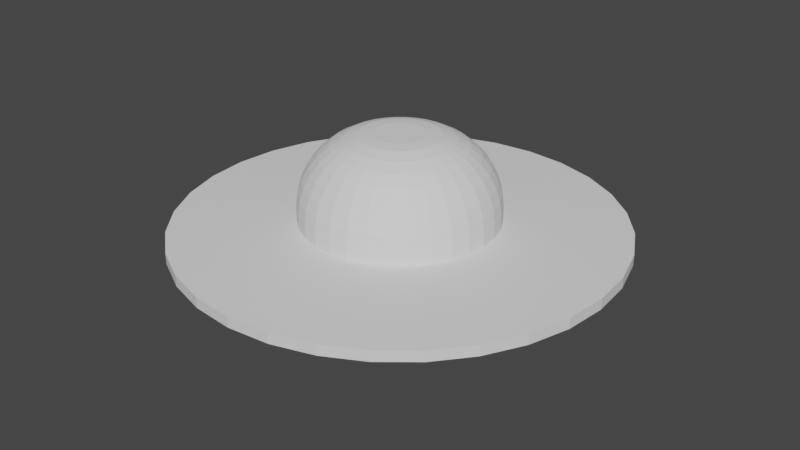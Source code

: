 # Source: hatBuckler.blend  (saved by Blender 2.92.15; exported with 4.5.12 LTS)
import bpy
from mathutils import Matrix  # noqa: F401  (used for matrix-valued properties, if any)

bpy.ops.wm.read_factory_settings(use_empty=True)
scene = bpy.context.scene
scene.name = 'Scene'

# ---- collections
col_collection = bpy.data.collections.new('Collection'); scene.collection.children.link(col_collection)

# ---- world
world_world = bpy.data.worlds.new('World'); scene.world = world_world
world_world.use_nodes = True; world_world.node_tree.nodes.clear()
_N = world_world.node_tree.nodes; _L = world_world.node_tree.links
n0 = _N.new('ShaderNodeOutputWorld'); n0.name = 'World Output'; n0.location = (300, 300)
n1 = _N.new('ShaderNodeBackground'); n1.name = 'Background'; n1.location = (10, 300)
n1.inputs[0].default_value = (0.05088, 0.05088, 0.05088, 1.0)
_L.new(n1.outputs[0], n0.inputs[0])
n0.is_active_output = True
world_world.color = (0.05088, 0.05088, 0.05088)
world_world.use_sun_shadow = False
world_world.sun_shadow_jitter_overblur = 0.0

# ---- meshes
me_cylinder_001 = bpy.data.meshes.new('Cylinder.001')
me_cylinder_001.from_pydata([(0.0, 1.0, -0.9335), (0.1951, 0.9808, -0.9335), (0.3827, 0.9239, -0.9335), (0.5556, 0.8315, -0.9335), (0.7071, 0.7071, -0.9335), (0.8315, 0.5556, -0.9335), (0.9239, 0.3827, -0.9335), (0.9808, 0.1951, -0.9335), (1.0, 7.55e-08, -0.9335), (0.9808, -0.1951, -0.9335), (0.9239, -0.3827, -0.9335), (0.8315, -0.5556, -0.9335), (0.7071, -0.7071, -0.9335), (0.5556, -0.8315, -0.9335), (0.3827, -0.9239, -0.9335), (0.1951, -0.9808, -0.9335), (-3.258e-07, -1.0, -0.9335), (-0.1951, -0.9808, -0.9335), (-0.3827, -0.9239, -0.9335), (-0.5556, -0.8315, -0.9335), (-0.7071, -0.7071, -0.9335), (-0.8315, -0.5556, -0.9335), (-0.9239, -0.3827, -0.9335), (-0.9808, -0.1951, -0.9335), (-1.0, 9.656e-07, -0.9335), (-0.9808, 0.1951, -0.9335), (-0.9239, 0.3827, -0.9335), (-0.8315, 0.5556, -0.9335), (-0.7071, 0.7071, -0.9335), (-0.5556, 0.8315, -0.9335), (-0.3827, 0.9239, -0.9335), (-0.1951, 0.9808, -0.9335), (-1.495e-07, 2.259, -1.0), (0.4407, 2.216, -1.0), (0.8645, 2.087, -1.0), (1.255, 1.878, -1.0), (1.597, 1.597, -1.0), (1.878, 1.255, -1.0), (2.087, 0.8645, -1.0), (2.216, 0.4407, -1.0), (2.259, -1.883e-07, -1.0), (2.216, -0.4407, -1.0), (2.087, -0.8645, -1.0), (1.878, -1.255, -1.0), (1.597, -1.597, -1.0), (1.255, -1.878, -1.0), (0.8645, -2.087, -1.0), (0.4407, -2.216, -1.0), (-8.856e-07, -2.259, -1.0), (-0.4407, -2.216, -1.0), (-0.8645, -2.087, -1.0), (-1.255, -1.878, -1.0), (-1.597, -1.597, -1.0), (-1.878, -1.255, -1.0), (-2.087, -0.8645, -1.0), (-2.216, -0.4407, -1.0), (-2.259, 1.823e-06, -1.0), (-2.216, 0.4407, -1.0), (-2.087, 0.8645, -1.0), (-1.878, 1.255, -1.0), (-1.597, 1.597, -1.0), (-1.255, 1.878, -1.0), (-0.8645, 2.087, -1.0), (-0.4407, 2.216, -1.0), (-1.495e-07, 2.259, -1.11), (0.4407, 2.216, -1.11), (0.8645, 2.087, -1.11), (1.255, 1.878, -1.11), (1.597, 1.597, -1.11), (1.878, 1.255, -1.11), (2.087, 0.8645, -1.11), (2.216, 0.4407, -1.11), (2.259, -1.883e-07, -1.11), (2.216, -0.4407, -1.11), (2.087, -0.8645, -1.11), (1.878, -1.255, -1.11), (1.597, -1.597, -1.11), (1.255, -1.878, -1.11), (0.8645, -2.087, -1.11), (0.4407, -2.216, -1.11), (-8.856e-07, -2.259, -1.11), (-0.4407, -2.216, -1.11), (-0.8645, -2.087, -1.11), (-1.255, -1.878, -1.11), (-1.597, -1.597, -1.11), (-1.878, -1.255, -1.11), (-2.087, -0.8645, -1.11), (-2.216, -0.4407, -1.11), (-2.259, 1.823e-06, -1.11), (-2.216, 0.4407, -1.11), (-2.087, 0.8645, -1.11), (-1.878, 1.255, -1.11), (-1.597, 1.597, -1.11), (-1.255, 1.878, -1.11), (-0.8645, 2.087, -1.11), (-0.4407, 2.216, -1.11), (-1.144e-07, 1.601, -1.073), (0.3124, 1.571, -1.073), (0.6128, 1.479, -1.073), (0.8897, 1.331, -1.073), (1.132, 1.132, -1.073), (1.331, 0.8897, -1.073), (1.479, 0.6128, -1.073), (1.571, 0.3124, -1.073), (1.601, -5.319e-08, -1.073), (1.571, -0.3124, -1.073), (1.479, -0.6128, -1.073), (1.331, -0.8897, -1.073), (1.132, -1.132, -1.073), (0.8897, -1.331, -1.073), (0.6128, -1.479, -1.073), (0.3124, -1.571, -1.073), (-6.362e-07, -1.601, -1.073), (-0.3124, -1.571, -1.073), (-0.6128, -1.479, -1.073), (-0.8897, -1.331, -1.073), (-1.132, -1.132, -1.073), (-1.331, -0.8897, -1.073), (-1.479, -0.6128, -1.073), (-1.571, -0.3124, -1.073), (-1.601, 1.372e-06, -1.073), (-1.571, 0.3124, -1.073), (-1.479, 0.6128, -1.073), (-1.331, 0.8897, -1.073), (-1.132, 1.132, -1.073), (-0.8897, 1.331, -1.073), (-0.6128, 1.479, -1.073), (-0.3124, 1.571, -1.073), (-6.113e-08, 1.139, -1.028), (0.2221, 1.117, -1.028), (0.4357, 1.052, -1.028), (0.6325, 0.9466, -1.028), (0.805, 0.805, -1.028), (0.9466, 0.6325, -1.028), (1.052, 0.4357, -1.028), (1.117, 0.2221, -1.028), (1.139, 4.832e-08, -1.028), (1.117, -0.2221, -1.028), (1.052, -0.4357, -1.028), (0.9466, -0.6325, -1.028), (0.805, -0.805, -1.028), (0.6325, -0.9466, -1.028), (0.4357, -1.052, -1.028), (0.2221, -1.117, -1.028), (-4.321e-07, -1.139, -1.028), (-0.2221, -1.117, -1.028), (-0.4357, -1.052, -1.028), (-0.6325, -0.9466, -1.028), (-0.805, -0.805, -1.028), (-0.9466, -0.6325, -1.028), (-1.052, -0.4357, -1.028), (-1.117, -0.2221, -1.028), (-1.139, 1.062e-06, -1.028), (-1.117, 0.2221, -1.028), (-1.052, 0.4357, -1.028), (-0.9466, 0.6325, -1.028), (-0.805, 0.805, -1.028), (-0.6325, 0.9466, -1.028), (-0.4357, 1.052, -1.028), (-0.2221, 1.117, -1.028), (-1.664e-08, 0.7004, -0.9063), (0.1366, 0.6869, -0.9063), (0.268, 0.6471, -0.9063), (0.3891, 0.5823, -0.9063), (0.4952, 0.4952, -0.9063), (0.5823, 0.3891, -0.9063), (0.6471, 0.268, -0.9063), (0.6869, 0.1366, -0.9063), (0.7004, 1.329e-07, -0.9063), (0.6869, -0.1366, -0.9063), (0.6471, -0.268, -0.9063), (0.5823, -0.3891, -0.9063), (0.4952, -0.4952, -0.9063), (0.3891, -0.5823, -0.9063), (0.268, -0.6471, -0.9063), (0.1366, -0.6869, -0.9063), (-2.449e-07, -0.7004, -0.9063), (-0.1366, -0.6869, -0.9063), (-0.268, -0.6471, -0.9063), (-0.3891, -0.5823, -0.9063), (-0.4952, -0.4952, -0.9063), (-0.5823, -0.3891, -0.9063), (-0.6471, -0.268, -0.9063), (-0.6869, -0.1366, -0.9063), (-0.7004, 7.564e-07, -0.9063), (-0.6869, 0.1366, -0.9063), (-0.6471, 0.268, -0.9063), (-0.5823, 0.3891, -0.9063), (-0.4952, 0.4952, -0.9063), (-0.3891, 0.5823, -0.9063), (-0.268, 0.6471, -0.9063), (-0.1366, 0.6869, -0.9063), (-2.682e-07, 0.2606, -0.06048), (0.0, 1.0, -0.7963), (-2.156e-07, 0.4048, -0.07462), (-1.658e-07, 0.5435, -0.1165), (-1.192e-07, 0.6714, -0.1845), (-7.823e-08, 0.7834, -0.276), (-4.47e-08, 0.8754, -0.3875), (-2.049e-08, 0.9437, -0.5147), (-5.122e-09, 0.9858, -0.6528), (0.05083, 0.2556, -0.06048), (0.1951, 0.9808, -0.7963), (0.07898, 0.397, -0.07462), (0.106, 0.5331, -0.1165), (0.131, 0.6585, -0.1845), (0.1528, 0.7684, -0.276), (0.1708, 0.8586, -0.3875), (0.1841, 0.9256, -0.5147), (0.1923, 0.9669, -0.6528), (0.09972, 0.2407, -0.06048), (0.3827, 0.9239, -0.7963), (0.1549, 0.374, -0.07462), (0.208, 0.5022, -0.1165), (0.2569, 0.6203, -0.1845), (0.2998, 0.7238, -0.276), (0.335, 0.8087, -0.3875), (0.3611, 0.8719, -0.5147), (0.3772, 0.9108, -0.6528), (0.1448, 0.2167, -0.06048), (0.5556, 0.8315, -0.7963), (0.2249, 0.3366, -0.07462), (0.302, 0.4519, -0.1165), (0.373, 0.5582, -0.1845), (0.4352, 0.6514, -0.276), (0.4863, 0.7279, -0.3875), (0.5243, 0.7847, -0.5147), (0.5477, 0.8197, -0.6528), (0.1843, 0.1843, -0.06048), (0.7071, 0.7071, -0.7963), (0.2863, 0.2863, -0.07462), (0.3843, 0.3843, -0.1165), (0.4747, 0.4747, -0.1845), (0.554, 0.554, -0.276), (0.619, 0.619, -0.3875), (0.6673, 0.6673, -0.5147), (0.6971, 0.6971, -0.6528), (0.2167, 0.1448, -0.06048), (0.8315, 0.5556, -0.7963), (0.3366, 0.2249, -0.07462), (0.4519, 0.302, -0.1165), (0.5582, 0.373, -0.1845), (0.6514, 0.4352, -0.276), (0.7279, 0.4863, -0.3875), (0.7847, 0.5243, -0.5147), (0.8197, 0.5477, -0.6528), (0.2407, 0.09972, -0.06048), (0.9239, 0.3827, -0.7963), (0.374, 0.1549, -0.07462), (0.5022, 0.208, -0.1165), (0.6203, 0.2569, -0.1845), (0.7238, 0.2998, -0.276), (0.8087, 0.335, -0.3875), (0.8719, 0.3611, -0.5147), (0.9108, 0.3772, -0.6528), (0.2556, 0.05083, -0.06048), (0.9808, 0.1951, -0.7963), (0.397, 0.07898, -0.07462), (0.5331, 0.106, -0.1165), (0.6585, 0.131, -0.1845), (0.7684, 0.1528, -0.276), (0.8586, 0.1708, -0.3875), (0.9256, 0.1841, -0.5147), (0.9669, 0.1923, -0.6528), (0.2606, -1.639e-07, -0.06048), (1.0, 7.55e-08, -0.7963), (0.4048, -1.169e-07, -0.07462), (0.5435, -7.264e-08, -0.1165), (0.6714, -3.073e-08, -0.1845), (0.7834, 5.588e-09, -0.276), (0.8754, 3.539e-08, -0.3875), (0.9437, 5.681e-08, -0.5147), (0.9858, 7.125e-08, -0.6528), (0.2556, -0.05083, -0.06048), (0.9808, -0.1951, -0.7963), (0.397, -0.07898, -0.07462), (0.5331, -0.106, -0.1165), (0.6585, -0.131, -0.1845), (0.7684, -0.1528, -0.276), (0.8586, -0.1708, -0.3875), (0.9256, -0.1841, -0.5147), (0.9669, -0.1923, -0.6528), (0.2407, -0.09972, -0.06048), (0.9239, -0.3827, -0.7963), (0.374, -0.1549, -0.07462), (0.5022, -0.208, -0.1165), (0.6203, -0.2569, -0.1845), (0.7238, -0.2998, -0.276), (0.8087, -0.335, -0.3875), (0.8719, -0.3611, -0.5147), (0.9108, -0.3772, -0.6528), (0.2167, -0.1448, -0.06048), (0.8315, -0.5556, -0.7963), (0.3366, -0.2249, -0.07462), (0.4519, -0.302, -0.1165), (0.5582, -0.373, -0.1845), (0.6514, -0.4352, -0.276), (0.7279, -0.4863, -0.3875), (0.7847, -0.5243, -0.5147), (0.8197, -0.5477, -0.6528), (0.1843, -0.1843, -0.06048), (0.7071, -0.7071, -0.7963), (0.2863, -0.2863, -0.07462), (0.3843, -0.3843, -0.1165), (0.4747, -0.4747, -0.1845), (0.554, -0.554, -0.276), (0.619, -0.619, -0.3875), (0.6673, -0.6673, -0.5147), (0.6971, -0.6971, -0.6528), (0.1448, -0.2167, -0.06048), (0.5556, -0.8315, -0.7963), (0.2249, -0.3366, -0.07462), (0.302, -0.4519, -0.1165), (0.373, -0.5582, -0.1845), (0.4352, -0.6514, -0.276), (0.4863, -0.7279, -0.3875), (0.5243, -0.7847, -0.5147), (0.5477, -0.8197, -0.6528), (0.09972, -0.2407, -0.06048), (0.3827, -0.9239, -0.7963), (0.1549, -0.374, -0.07462), (0.208, -0.5022, -0.1165), (0.2569, -0.6203, -0.1845), (0.2998, -0.7238, -0.276), (0.335, -0.8087, -0.3875), (0.3611, -0.8719, -0.5147), (0.3772, -0.9108, -0.6528), (0.05083, -0.2556, -0.06048), (0.1951, -0.9808, -0.7963), (0.07898, -0.397, -0.07462), (0.106, -0.5331, -0.1165), (0.131, -0.6585, -0.1845), (0.1528, -0.7684, -0.276), (0.1708, -0.8586, -0.3875), (0.1841, -0.9256, -0.5147), (0.1923, -0.9669, -0.6528), (1.192e-07, -0.2606, -0.06048), (-3.258e-07, -1.0, -0.7963), (3.213e-08, -0.4048, -0.07462), (-5.076e-08, -0.5435, -0.1165), (-1.285e-07, -0.6714, -0.1845), (-1.956e-07, -0.7834, -0.276), (-2.51e-07, -0.8754, -0.3875), (-2.92e-07, -0.9437, -0.5147), (-3.176e-07, -0.9858, -0.6528), (-0.05083, -0.2556, -0.06048), (-0.1951, -0.9808, -0.7963), (-0.07898, -0.397, -0.07462), (-0.106, -0.5331, -0.1165), (-0.131, -0.6585, -0.1845), (-0.1528, -0.7684, -0.276), (-0.1708, -0.8586, -0.3875), (-0.1841, -0.9256, -0.5147), (-0.1923, -0.9669, -0.6528), (-0.09972, -0.2407, -0.06048), (-0.3827, -0.9239, -0.7963), (-0.1549, -0.374, -0.07462), (-0.208, -0.5022, -0.1165), (-0.2569, -0.6203, -0.1845), (-0.2998, -0.7238, -0.276), (-0.335, -0.8087, -0.3875), (-0.3611, -0.8719, -0.5147), (-0.3772, -0.9108, -0.6528), (-0.1448, -0.2167, -0.06048), (-0.5556, -0.8315, -0.7963), (-0.2249, -0.3366, -0.07462), (-0.302, -0.4519, -0.1165), (-0.373, -0.5582, -0.1845), (-0.4352, -0.6514, -0.276), (-0.4863, -0.7279, -0.3875), (-0.5243, -0.7847, -0.5147), (-0.5477, -0.8197, -0.6528), (-0.1843, -0.1843, -0.06048), (-0.7071, -0.7071, -0.7963), (-0.2863, -0.2863, -0.07462), (-0.3843, -0.3843, -0.1165), (-0.4747, -0.4747, -0.1845), (-0.554, -0.554, -0.276), (-0.619, -0.619, -0.3875), (-0.6673, -0.6673, -0.5147), (-0.6971, -0.6971, -0.6528), (-0.2167, -0.1448, -0.06048), (-0.8315, -0.5556, -0.7963), (-0.3366, -0.2249, -0.07462), (-0.4519, -0.302, -0.1165), (-0.5582, -0.373, -0.1845), (-0.6514, -0.4352, -0.276), (-0.7279, -0.4863, -0.3875), (-0.7847, -0.5243, -0.5147), (-0.8197, -0.5477, -0.6528), (-0.2407, -0.09972, -0.06048), (-0.9239, -0.3827, -0.7963), (-0.374, -0.1549, -0.07462), (-0.5022, -0.208, -0.1165), (-0.6203, -0.2569, -0.1845), (-0.7238, -0.2998, -0.276), (-0.8087, -0.335, -0.3875), (-0.8719, -0.3611, -0.5147), (-0.9108, -0.3772, -0.6528), (-0.2556, -0.05083, -0.06048), (-0.9808, -0.1951, -0.7963), (-0.397, -0.07898, -0.07462), (-0.5331, -0.106, -0.1165), (-0.6585, -0.131, -0.1845), (-0.7684, -0.1528, -0.276), (-0.8586, -0.1708, -0.3875), (-0.9256, -0.1841, -0.5147), (-0.9669, -0.1923, -0.6528), (-0.2606, 2.31e-07, -0.06048), (-1.0, 9.656e-07, -0.7963), (-0.4048, 3.746e-07, -0.07462), (-0.5435, 5.127e-07, -0.1165), (-0.6714, 6.398e-07, -0.1845), (-0.7834, 7.502e-07, -0.276), (-0.8754, 8.424e-07, -0.3875), (-0.9437, 9.104e-07, -0.5147), (-0.9858, 9.518e-07, -0.6528), (-0.2556, 0.05083, -0.06048), (-0.9808, 0.1951, -0.7963), (-0.397, 0.07898, -0.07462), (-0.5331, 0.106, -0.1165), (-0.6585, 0.131, -0.1845), (-0.7684, 0.1528, -0.276), (-0.8586, 0.1708, -0.3875), (-0.9256, 0.1841, -0.5147), (-0.9669, 0.1923, -0.6528), (-0.2407, 0.09972, -0.06048), (-0.9239, 0.3827, -0.7963), (-0.374, 0.1549, -0.07462), (-0.5022, 0.208, -0.1165), (-0.6203, 0.2569, -0.1845), (-0.7238, 0.2998, -0.276), (-0.8087, 0.335, -0.3875), (-0.8719, 0.3611, -0.5147), (-0.9108, 0.3772, -0.6528), (-0.2167, 0.1448, -0.06048), (-0.8315, 0.5556, -0.7963), (-0.3366, 0.2249, -0.07462), (-0.4519, 0.302, -0.1165), (-0.5582, 0.373, -0.1845), (-0.6514, 0.4352, -0.276), (-0.7279, 0.4863, -0.3875), (-0.7847, 0.5243, -0.5147), (-0.8197, 0.5477, -0.6528), (-0.1843, 0.1843, -0.06048), (-0.7071, 0.7071, -0.7963), (-0.2863, 0.2863, -0.07462), (-0.3843, 0.3843, -0.1165), (-0.4747, 0.4747, -0.1845), (-0.554, 0.554, -0.276), (-0.619, 0.619, -0.3875), (-0.6673, 0.6673, -0.5147), (-0.6971, 0.6971, -0.6528), (-0.1448, 0.2167, -0.06048), (-0.5556, 0.8315, -0.7963), (-0.2249, 0.3366, -0.07462), (-0.302, 0.4519, -0.1165), (-0.373, 0.5582, -0.1845), (-0.4352, 0.6514, -0.276), (-0.4863, 0.7279, -0.3875), (-0.5243, 0.7847, -0.5147), (-0.5477, 0.8197, -0.6528), (-0.09972, 0.2407, -0.06048), (-0.3827, 0.9239, -0.7963), (-0.1549, 0.374, -0.07462), (-0.208, 0.5022, -0.1165), (-0.2569, 0.6203, -0.1845), (-0.2998, 0.7238, -0.276), (-0.335, 0.8087, -0.3875), (-0.3611, 0.8719, -0.5147), (-0.3772, 0.9108, -0.6528), (-0.05083, 0.2556, -0.06048), (-0.1951, 0.9808, -0.7963), (-0.07898, 0.397, -0.07462), (-0.106, 0.5331, -0.1165), (-0.131, 0.6585, -0.1845), (-0.1528, 0.7684, -0.276), (-0.1708, 0.8586, -0.3875), (-0.1841, 0.9256, -0.5147), (-0.1923, 0.9669, -0.6528)], [], [(31, 472, 193, 0), (2, 211, 220, 3), (3, 220, 229, 4), (4, 229, 238, 5), (5, 238, 247, 6), (6, 247, 256, 7), (7, 256, 265, 8), (8, 265, 274, 9), (9, 274, 283, 10), (10, 283, 292, 11), (11, 292, 301, 12), (12, 301, 310, 13), (13, 310, 319, 14), (14, 319, 328, 15), (15, 328, 337, 16), (16, 337, 346, 17), (17, 346, 355, 18), (18, 355, 364, 19), (19, 364, 373, 20), (20, 373, 382, 21), (21, 382, 391, 22), (22, 391, 400, 23), (23, 400, 409, 24), (24, 409, 418, 25), (25, 418, 427, 26), (26, 427, 436, 27), (27, 436, 445, 28), (28, 445, 454, 29), (29, 454, 463, 30), (30, 463, 472, 31), (0, 193, 202, 1), (1, 202, 211, 2), (2, 3, 35, 34), (11, 12, 44, 43), (20, 21, 53, 52), (29, 30, 62, 61), (7, 8, 40, 39), (16, 17, 49, 48), (25, 26, 58, 57), (3, 4, 36, 35), (12, 13, 45, 44), (21, 22, 54, 53), (30, 31, 63, 62), (8, 9, 41, 40), (17, 18, 50, 49), (26, 27, 59, 58), (4, 5, 37, 36), (13, 14, 46, 45), (22, 23, 55, 54), (0, 1, 33, 32), (31, 0, 32, 63), (9, 10, 42, 41), (18, 19, 51, 50), (27, 28, 60, 59), (5, 6, 38, 37), (14, 15, 47, 46), (23, 24, 56, 55), (1, 2, 34, 33), (10, 11, 43, 42), (19, 20, 52, 51), (28, 29, 61, 60), (6, 7, 39, 38), (15, 16, 48, 47), (24, 25, 57, 56), (50, 51, 83, 82), (37, 38, 70, 69), (51, 52, 84, 83), (38, 39, 71, 70), (52, 53, 85, 84), (39, 40, 72, 71), (53, 54, 86, 85), (40, 41, 73, 72), (54, 55, 87, 86), (41, 42, 74, 73), (55, 56, 88, 87), (42, 43, 75, 74), (56, 57, 89, 88), (43, 44, 76, 75), (57, 58, 90, 89), (44, 45, 77, 76), (58, 59, 91, 90), (45, 46, 78, 77), (32, 33, 65, 64), (59, 60, 92, 91), (46, 47, 79, 78), (33, 34, 66, 65), (60, 61, 93, 92), (47, 48, 80, 79), (34, 35, 67, 66), (61, 62, 94, 93), (48, 49, 81, 80), (35, 36, 68, 67), (62, 63, 95, 94), (49, 50, 82, 81), (36, 37, 69, 68), (63, 32, 64, 95), (85, 86, 118, 117), (72, 73, 105, 104), (86, 87, 119, 118), (73, 74, 106, 105), (87, 88, 120, 119), (74, 75, 107, 106), (88, 89, 121, 120), (75, 76, 108, 107), (89, 90, 122, 121), (76, 77, 109, 108), (90, 91, 123, 122), (77, 78, 110, 109), (64, 65, 97, 96), (91, 92, 124, 123), (78, 79, 111, 110), (65, 66, 98, 97), (92, 93, 125, 124), (79, 80, 112, 111), (66, 67, 99, 98), (93, 94, 126, 125), (80, 81, 113, 112), (67, 68, 100, 99), (94, 95, 127, 126), (81, 82, 114, 113), (68, 69, 101, 100), (95, 64, 96, 127), (82, 83, 115, 114), (69, 70, 102, 101), (83, 84, 116, 115), (70, 71, 103, 102), (84, 85, 117, 116), (71, 72, 104, 103), (120, 121, 153, 152), (107, 108, 140, 139), (121, 122, 154, 153), (108, 109, 141, 140), (122, 123, 155, 154), (109, 110, 142, 141), (96, 97, 129, 128), (123, 124, 156, 155), (110, 111, 143, 142), (97, 98, 130, 129), (124, 125, 157, 156), (111, 112, 144, 143), (98, 99, 131, 130), (125, 126, 158, 157), (112, 113, 145, 144), (99, 100, 132, 131), (126, 127, 159, 158), (113, 114, 146, 145), (100, 101, 133, 132), (127, 96, 128, 159), (114, 115, 147, 146), (101, 102, 134, 133), (115, 116, 148, 147), (102, 103, 135, 134), (116, 117, 149, 148), (103, 104, 136, 135), (117, 118, 150, 149), (104, 105, 137, 136), (118, 119, 151, 150), (105, 106, 138, 137), (119, 120, 152, 151), (106, 107, 139, 138), (155, 156, 188, 187), (142, 143, 175, 174), (129, 130, 162, 161), (156, 157, 189, 188), (143, 144, 176, 175), (130, 131, 163, 162), (157, 158, 190, 189), (144, 145, 177, 176), (131, 132, 164, 163), (158, 159, 191, 190), (145, 146, 178, 177), (132, 133, 165, 164), (159, 128, 160, 191), (146, 147, 179, 178), (133, 134, 166, 165), (147, 148, 180, 179), (134, 135, 167, 166), (148, 149, 181, 180), (135, 136, 168, 167), (149, 150, 182, 181), (136, 137, 169, 168), (150, 151, 183, 182), (137, 138, 170, 169), (151, 152, 184, 183), (138, 139, 171, 170), (152, 153, 185, 184), (139, 140, 172, 171), (153, 154, 186, 185), (140, 141, 173, 172), (154, 155, 187, 186), (141, 142, 174, 173), (128, 129, 161, 160), (160, 161, 162, 163, 164, 165, 166, 167, 168, 169, 170, 171, 172, 173, 174, 175, 176, 177, 178, 179, 180, 181, 182, 183, 184, 185, 186, 187, 188, 189, 190, 191), (202, 193, 200, 209), (209, 200, 199, 208), (208, 199, 198, 207), (207, 198, 197, 206), (206, 197, 196, 205), (205, 196, 195, 204), (204, 195, 194, 203), (203, 194, 192, 201), (211, 202, 209, 218), (218, 209, 208, 217), (217, 208, 207, 216), (216, 207, 206, 215), (215, 206, 205, 214), (214, 205, 204, 213), (213, 204, 203, 212), (212, 203, 201, 210), (220, 211, 218, 227), (227, 218, 217, 226), (226, 217, 216, 225), (225, 216, 215, 224), (224, 215, 214, 223), (223, 214, 213, 222), (222, 213, 212, 221), (221, 212, 210, 219), (229, 220, 227, 236), (236, 227, 226, 235), (235, 226, 225, 234), (234, 225, 224, 233), (233, 224, 223, 232), (232, 223, 222, 231), (231, 222, 221, 230), (230, 221, 219, 228), (238, 229, 236, 245), (245, 236, 235, 244), (244, 235, 234, 243), (243, 234, 233, 242), (242, 233, 232, 241), (241, 232, 231, 240), (240, 231, 230, 239), (239, 230, 228, 237), (247, 238, 245, 254), (254, 245, 244, 253), (253, 244, 243, 252), (252, 243, 242, 251), (251, 242, 241, 250), (250, 241, 240, 249), (249, 240, 239, 248), (248, 239, 237, 246), (256, 247, 254, 263), (263, 254, 253, 262), (262, 253, 252, 261), (261, 252, 251, 260), (260, 251, 250, 259), (259, 250, 249, 258), (258, 249, 248, 257), (257, 248, 246, 255), (265, 256, 263, 272), (272, 263, 262, 271), (271, 262, 261, 270), (270, 261, 260, 269), (269, 260, 259, 268), (268, 259, 258, 267), (267, 258, 257, 266), (266, 257, 255, 264), (274, 265, 272, 281), (281, 272, 271, 280), (280, 271, 270, 279), (279, 270, 269, 278), (278, 269, 268, 277), (277, 268, 267, 276), (276, 267, 266, 275), (275, 266, 264, 273), (283, 274, 281, 290), (290, 281, 280, 289), (289, 280, 279, 288), (288, 279, 278, 287), (287, 278, 277, 286), (286, 277, 276, 285), (285, 276, 275, 284), (284, 275, 273, 282), (292, 283, 290, 299), (299, 290, 289, 298), (298, 289, 288, 297), (297, 288, 287, 296), (296, 287, 286, 295), (295, 286, 285, 294), (294, 285, 284, 293), (293, 284, 282, 291), (301, 292, 299, 308), (308, 299, 298, 307), (307, 298, 297, 306), (306, 297, 296, 305), (305, 296, 295, 304), (304, 295, 294, 303), (303, 294, 293, 302), (302, 293, 291, 300), (310, 301, 308, 317), (317, 308, 307, 316), (316, 307, 306, 315), (315, 306, 305, 314), (314, 305, 304, 313), (313, 304, 303, 312), (312, 303, 302, 311), (311, 302, 300, 309), (319, 310, 317, 326), (326, 317, 316, 325), (325, 316, 315, 324), (324, 315, 314, 323), (323, 314, 313, 322), (322, 313, 312, 321), (321, 312, 311, 320), (320, 311, 309, 318), (328, 319, 326, 335), (335, 326, 325, 334), (334, 325, 324, 333), (333, 324, 323, 332), (332, 323, 322, 331), (331, 322, 321, 330), (330, 321, 320, 329), (329, 320, 318, 327), (337, 328, 335, 344), (344, 335, 334, 343), (343, 334, 333, 342), (342, 333, 332, 341), (341, 332, 331, 340), (340, 331, 330, 339), (339, 330, 329, 338), (338, 329, 327, 336), (346, 337, 344, 353), (353, 344, 343, 352), (352, 343, 342, 351), (351, 342, 341, 350), (350, 341, 340, 349), (349, 340, 339, 348), (348, 339, 338, 347), (347, 338, 336, 345), (355, 346, 353, 362), (362, 353, 352, 361), (361, 352, 351, 360), (360, 351, 350, 359), (359, 350, 349, 358), (358, 349, 348, 357), (357, 348, 347, 356), (356, 347, 345, 354), (364, 355, 362, 371), (371, 362, 361, 370), (370, 361, 360, 369), (369, 360, 359, 368), (368, 359, 358, 367), (367, 358, 357, 366), (366, 357, 356, 365), (365, 356, 354, 363), (373, 364, 371, 380), (380, 371, 370, 379), (379, 370, 369, 378), (378, 369, 368, 377), (377, 368, 367, 376), (376, 367, 366, 375), (375, 366, 365, 374), (374, 365, 363, 372), (382, 373, 380, 389), (389, 380, 379, 388), (388, 379, 378, 387), (387, 378, 377, 386), (386, 377, 376, 385), (385, 376, 375, 384), (384, 375, 374, 383), (383, 374, 372, 381), (391, 382, 389, 398), (398, 389, 388, 397), (397, 388, 387, 396), (396, 387, 386, 395), (395, 386, 385, 394), (394, 385, 384, 393), (393, 384, 383, 392), (392, 383, 381, 390), (400, 391, 398, 407), (407, 398, 397, 406), (406, 397, 396, 405), (405, 396, 395, 404), (404, 395, 394, 403), (403, 394, 393, 402), (402, 393, 392, 401), (401, 392, 390, 399), (409, 400, 407, 416), (416, 407, 406, 415), (415, 406, 405, 414), (414, 405, 404, 413), (413, 404, 403, 412), (412, 403, 402, 411), (411, 402, 401, 410), (410, 401, 399, 408), (418, 409, 416, 425), (425, 416, 415, 424), (424, 415, 414, 423), (423, 414, 413, 422), (422, 413, 412, 421), (421, 412, 411, 420), (420, 411, 410, 419), (419, 410, 408, 417), (427, 418, 425, 434), (434, 425, 424, 433), (433, 424, 423, 432), (432, 423, 422, 431), (431, 422, 421, 430), (430, 421, 420, 429), (429, 420, 419, 428), (428, 419, 417, 426), (436, 427, 434, 443), (443, 434, 433, 442), (442, 433, 432, 441), (441, 432, 431, 440), (440, 431, 430, 439), (439, 430, 429, 438), (438, 429, 428, 437), (437, 428, 426, 435), (445, 436, 443, 452), (452, 443, 442, 451), (451, 442, 441, 450), (450, 441, 440, 449), (449, 440, 439, 448), (448, 439, 438, 447), (447, 438, 437, 446), (446, 437, 435, 444), (454, 445, 452, 461), (461, 452, 451, 460), (460, 451, 450, 459), (459, 450, 449, 458), (458, 449, 448, 457), (457, 448, 447, 456), (456, 447, 446, 455), (455, 446, 444, 453), (463, 454, 461, 470), (470, 461, 460, 469), (469, 460, 459, 468), (468, 459, 458, 467), (467, 458, 457, 466), (466, 457, 456, 465), (465, 456, 455, 464), (464, 455, 453, 462), (472, 463, 470, 479), (479, 470, 469, 478), (478, 469, 468, 477), (477, 468, 467, 476), (476, 467, 466, 475), (475, 466, 465, 474), (474, 465, 464, 473), (473, 464, 462, 471), (193, 472, 479, 200), (200, 479, 478, 199), (199, 478, 477, 198), (198, 477, 476, 197), (197, 476, 475, 196), (196, 475, 474, 195), (195, 474, 473, 194), (194, 473, 471, 192), (201, 192, 471, 462, 453, 444, 435, 426, 417, 408, 399, 390, 381, 372, 363, 354, 345, 336, 327, 318, 309, 300, 291, 282, 273, 264, 255, 246, 237, 228, 219, 210)])
_uv = me_cylinder_001.uv_layers.new(name='UVMap')
_uv.uv.foreach_set('vector', [0.03125, 0.5, 0.03125, 0.5785, 0.0, 0.5785, 0.0, 0.5, 0.9375, 0.5, 0.9375, 0.5785, 0.9062, 0.5785, 0.9062, 0.5, 0.9062, 0.5, 0.9062, 0.5785, 0.875, 0.5785, 0.875, 0.5, 0.875, 0.5, 0.875, 0.5785, 0.8438, 0.5785, 0.8438, 0.5, 0.8438, 0.5, 0.8438, 0.5785, 0.8125, 0.5785, 0.8125, 0.5, 0.8125, 0.5, 0.8125, 0.5785, 0.7812, 0.5785, 0.7812, 0.5, 0.7812, 0.5, 0.7812, 0.5785, 0.75, 0.5785, 0.75, 0.5, 0.75, 0.5, 0.75, 0.5785, 0.7188, 0.5785, 0.7188, 0.5, 0.7188, 0.5, 0.7188, 0.5785, 0.6875, 0.5785, 0.6875, 0.5, 0.6875, 0.5, 0.6875, 0.5785, 0.6562, 0.5785, 0.6562, 0.5, 0.6562, 0.5, 0.6562, 0.5785, 0.625, 0.5785, 0.625, 0.5, 0.625, 0.5, 0.625, 0.5785, 0.5938, 0.5785, 0.5938, 0.5, 0.5938, 0.5, 0.5938, 0.5785, 0.5625, 0.5785, 0.5625, 0.5, 0.5625, 0.5, 0.5625, 0.5785, 0.5312, 0.5785, 0.5312, 0.5, 0.5312, 0.5, 0.5312, 0.5785, 0.5, 0.5785, 0.5, 0.5, 0.5, 0.5, 0.5, 0.5785, 0.4688, 0.5785, 0.4688, 0.5, 0.4688, 0.5, 0.4688, 0.5785, 0.4375, 0.5785, 0.4375, 0.5, 0.4375, 0.5, 0.4375, 0.5785, 0.4062, 0.5785, 0.4062, 0.5, 0.4062, 0.5, 0.4062, 0.5785, 0.375, 0.5785, 0.375, 0.5, 0.375, 0.5, 0.375, 0.5785, 0.3438, 0.5785, 0.3438, 0.5, 0.3438, 0.5, 0.3438, 0.5785, 0.3125, 0.5785, 0.3125, 0.5, 0.3125, 0.5, 0.3125, 0.5785, 0.2812, 0.5785, 0.2812, 0.5, 0.2812, 0.5, 0.2812, 0.5785, 0.25, 0.5785, 0.25, 0.5, 0.25, 0.5, 0.25, 0.5785, 0.2188, 0.5785, 0.2188, 0.5, 0.2188, 0.5, 0.2188, 0.5785, 0.1875, 0.5785, 0.1875, 0.5, 0.1875, 0.5, 0.1875, 0.5785, 0.1562, 0.5785, 0.1562, 0.5, 0.1562, 0.5, 0.1562, 0.5785, 0.125, 0.5785, 0.125, 0.5, 0.125, 0.5, 0.125, 0.5785, 0.09375, 0.5785, 0.09375, 0.5, 0.09375, 0.5, 0.09375, 0.5785, 0.0625, 0.5785, 0.0625, 0.5, 0.0625, 0.5, 0.0625, 0.5785, 0.03125, 0.5785, 0.03125, 0.5, 1.0, 0.5, 1.0, 0.5785, 0.9688, 0.5785, 0.9688, 0.5, 0.9688, 0.5, 0.9688, 0.5785, 0.9375, 0.5785, 0.9375, 0.5, 0.9375, 0.5, 0.9062, 0.5, 0.9062, 0.5, 0.9375, 0.5, 0.6562, 0.5, 0.625, 0.5, 0.625, 0.5, 0.6562, 0.5, 0.375, 0.5, 0.3438, 0.5, 0.3438, 0.5, 0.375, 0.5, 0.09375, 0.5, 0.0625, 0.5, 0.0625, 0.5, 0.09375, 0.5, 0.7812, 0.5, 0.75, 0.5, 0.75, 0.5, 0.7812, 0.5, 0.5, 0.5, 0.4688, 0.5, 0.4688, 0.5, 0.5, 0.5, 0.2188, 0.5, 0.1875, 0.5, 0.1875, 0.5, 0.2188, 0.5, 0.9062, 0.5, 0.875, 0.5, 0.875, 0.5, 0.9062, 0.5, 0.625, 0.5, 0.5938, 0.5, 0.5938, 0.5, 0.625, 0.5, 0.3438, 0.5, 0.3125, 0.5, 0.3125, 0.5, 0.3438, 0.5, 0.0625, 0.5, 0.03125, 0.5, 0.03125, 0.5, 0.0625, 0.5, 0.75, 0.5, 0.7188, 0.5, 0.7188, 0.5, 0.75, 0.5, 0.4688, 0.5, 0.4375, 0.5, 0.4375, 0.5, 0.4688, 0.5, 0.1875, 0.5, 0.1562, 0.5, 0.1562, 0.5, 0.1875, 0.5, 0.875, 0.5, 0.8438, 0.5, 0.8438, 0.5, 0.875, 0.5, 0.5938, 0.5, 0.5625, 0.5, 0.5625, 0.5, 0.5938, 0.5, 0.3125, 0.5, 0.2812, 0.5, 0.2812, 0.5, 0.3125, 0.5, 1.0, 0.5, 0.9688, 0.5, 0.9688, 0.5, 1.0, 0.5, 0.03125, 0.5, 0.0, 0.5, 0.0, 0.5, 0.03125, 0.5, 0.7188, 0.5, 0.6875, 0.5, 0.6875, 0.5, 0.7188, 0.5, 0.4375, 0.5, 0.4062, 0.5, 0.4062, 0.5, 0.4375, 0.5, 0.1562, 0.5, 0.125, 0.5, 0.125, 0.5, 0.1562, 0.5, 0.8438, 0.5, 0.8125, 0.5, 0.8125, 0.5, 0.8438, 0.5, 0.5625, 0.5, 0.5312, 0.5, 0.5312, 0.5, 0.5625, 0.5, 0.2812, 0.5, 0.25, 0.5, 0.25, 0.5, 0.2812, 0.5, 0.9688, 0.5, 0.9375, 0.5, 0.9375, 0.5, 0.9688, 0.5, 0.6875, 0.5, 0.6562, 0.5, 0.6562, 0.5, 0.6875, 0.5, 0.4062, 0.5, 0.375, 0.5, 0.375, 0.5, 0.4062, 0.5, 0.125, 0.5, 0.09375, 0.5, 0.09375, 0.5, 0.125, 0.5, 0.8125, 0.5, 0.7812, 0.5, 0.7812, 0.5, 0.8125, 0.5, 0.5312, 0.5, 0.5, 0.5, 0.5, 0.5, 0.5312, 0.5, 0.25, 0.5, 0.2188, 0.5, 0.2188, 0.5, 0.25, 0.5, 0.4375, 0.5, 0.4062, 0.5, 0.4062, 0.5, 0.4375, 0.5, 0.8438, 0.5, 0.8125, 0.5, 0.8125, 0.5, 0.8438, 0.5, 0.4062, 0.5, 0.375, 0.5, 0.375, 0.5, 0.4062, 0.5, 0.8125, 0.5, 0.7812, 0.5, 0.7812, 0.5, 0.8125, 0.5, 0.375, 0.5, 0.3438, 0.5, 0.3438, 0.5, 0.375, 0.5, 0.7812, 0.5, 0.75, 0.5, 0.75, 0.5, 0.7812, 0.5, 0.3438, 0.5, 0.3125, 0.5, 0.3125, 0.5, 0.3438, 0.5, 0.75, 0.5, 0.7188, 0.5, 0.7188, 0.5, 0.75, 0.5, 0.3125, 0.5, 0.2812, 0.5, 0.2812, 0.5, 0.3125, 0.5, 0.7188, 0.5, 0.6875, 0.5, 0.6875, 0.5, 0.7188, 0.5, 0.2812, 0.5, 0.25, 0.5, 0.25, 0.5, 0.2812, 0.5, 0.6875, 0.5, 0.6562, 0.5, 0.6562, 0.5, 0.6875, 0.5, 0.25, 0.5, 0.2188, 0.5, 0.2188, 0.5, 0.25, 0.5, 0.6562, 0.5, 0.625, 0.5, 0.625, 0.5, 0.6562, 0.5, 0.2188, 0.5, 0.1875, 0.5, 0.1875, 0.5, 0.2188, 0.5, 0.625, 0.5, 0.5938, 0.5, 0.5938, 0.5, 0.625, 0.5, 0.1875, 0.5, 0.1562, 0.5, 0.1562, 0.5, 0.1875, 0.5, 0.5938, 0.5, 0.5625, 0.5, 0.5625, 0.5, 0.5938, 0.5, 1.0, 0.5, 0.9688, 0.5, 0.9688, 0.5, 1.0, 0.5, 0.1562, 0.5, 0.125, 0.5, 0.125, 0.5, 0.1562, 0.5, 0.5625, 0.5, 0.5312, 0.5, 0.5312, 0.5, 0.5625, 0.5, 0.9688, 0.5, 0.9375, 0.5, 0.9375, 0.5, 0.9688, 0.5, 0.125, 0.5, 0.09375, 0.5, 0.09375, 0.5, 0.125, 0.5, 0.5312, 0.5, 0.5, 0.5, 0.5, 0.5, 0.5312, 0.5, 0.9375, 0.5, 0.9062, 0.5, 0.9062, 0.5, 0.9375, 0.5, 0.09375, 0.5, 0.0625, 0.5, 0.0625, 0.5, 0.09375, 0.5, 0.5, 0.5, 0.4688, 0.5, 0.4688, 0.5, 0.5, 0.5, 0.9062, 0.5, 0.875, 0.5, 0.875, 0.5, 0.9062, 0.5, 0.0625, 0.5, 0.03125, 0.5, 0.03125, 0.5, 0.0625, 0.5, 0.4688, 0.5, 0.4375, 0.5, 0.4375, 0.5, 0.4688, 0.5, 0.875, 0.5, 0.8438, 0.5, 0.8438, 0.5, 0.875, 0.5, 0.03125, 0.5, 0.0, 0.5, 0.0, 0.5, 0.03125, 0.5, 0.3438, 0.5, 0.3125, 0.5, 0.3125, 0.5, 0.3438, 0.5, 0.75, 0.5, 0.7188, 0.5, 0.7188, 0.5, 0.75, 0.5, 0.3125, 0.5, 0.2812, 0.5, 0.2812, 0.5, 0.3125, 0.5, 0.7188, 0.5, 0.6875, 0.5, 0.6875, 0.5, 0.7188, 0.5, 0.2812, 0.5, 0.25, 0.5, 0.25, 0.5, 0.2812, 0.5, 0.6875, 0.5, 0.6562, 0.5, 0.6562, 0.5, 0.6875, 0.5, 0.25, 0.5, 0.2188, 0.5, 0.2188, 0.5, 0.25, 0.5, 0.6562, 0.5, 0.625, 0.5, 0.625, 0.5, 0.6562, 0.5, 0.2188, 0.5, 0.1875, 0.5, 0.1875, 0.5, 0.2188, 0.5, 0.625, 0.5, 0.5938, 0.5, 0.5938, 0.5, 0.625, 0.5, 0.1875, 0.5, 0.1562, 0.5, 0.1562, 0.5, 0.1875, 0.5, 0.5938, 0.5, 0.5625, 0.5, 0.5625, 0.5, 0.5938, 0.5, 1.0, 0.5, 0.9688, 0.5, 0.9688, 0.5, 1.0, 0.5, 0.1562, 0.5, 0.125, 0.5, 0.125, 0.5, 0.1562, 0.5, 0.5625, 0.5, 0.5312, 0.5, 0.5312, 0.5, 0.5625, 0.5, 0.9688, 0.5, 0.9375, 0.5, 0.9375, 0.5, 0.9688, 0.5, 0.125, 0.5, 0.09375, 0.5, 0.09375, 0.5, 0.125, 0.5, 0.5312, 0.5, 0.5, 0.5, 0.5, 0.5, 0.5312, 0.5, 0.9375, 0.5, 0.9062, 0.5, 0.9062, 0.5, 0.9375, 0.5, 0.09375, 0.5, 0.0625, 0.5, 0.0625, 0.5, 0.09375, 0.5, 0.5, 0.5, 0.4688, 0.5, 0.4688, 0.5, 0.5, 0.5, 0.9062, 0.5, 0.875, 0.5, 0.875, 0.5, 0.9062, 0.5, 0.0625, 0.5, 0.03125, 0.5, 0.03125, 0.5, 0.0625, 0.5, 0.4688, 0.5, 0.4375, 0.5, 0.4375, 0.5, 0.4688, 0.5, 0.875, 0.5, 0.8438, 0.5, 0.8438, 0.5, 0.875, 0.5, 0.03125, 0.5, 0.0, 0.5, 0.0, 0.5, 0.03125, 0.5, 0.4375, 0.5, 0.4062, 0.5, 0.4062, 0.5, 0.4375, 0.5, 0.8438, 0.5, 0.8125, 0.5, 0.8125, 0.5, 0.8438, 0.5, 0.4062, 0.5, 0.375, 0.5, 0.375, 0.5, 0.4062, 0.5, 0.8125, 0.5, 0.7812, 0.5, 0.7812, 0.5, 0.8125, 0.5, 0.375, 0.5, 0.3438, 0.5, 0.3438, 0.5, 0.375, 0.5, 0.7812, 0.5, 0.75, 0.5, 0.75, 0.5, 0.7812, 0.5, 0.25, 0.5, 0.2188, 0.5, 0.2188, 0.5, 0.25, 0.5, 0.6562, 0.5, 0.625, 0.5, 0.625, 0.5, 0.6562, 0.5, 0.2188, 0.5, 0.1875, 0.5, 0.1875, 0.5, 0.2188, 0.5, 0.625, 0.5, 0.5938, 0.5, 0.5938, 0.5, 0.625, 0.5, 0.1875, 0.5, 0.1562, 0.5, 0.1562, 0.5, 0.1875, 0.5, 0.5938, 0.5, 0.5625, 0.5, 0.5625, 0.5, 0.5938, 0.5, 1.0, 0.5, 0.9688, 0.5, 0.9688, 0.5, 1.0, 0.5, 0.1562, 0.5, 0.125, 0.5, 0.125, 0.5, 0.1562, 0.5, 0.5625, 0.5, 0.5312, 0.5, 0.5312, 0.5, 0.5625, 0.5, 0.9688, 0.5, 0.9375, 0.5, 0.9375, 0.5, 0.9688, 0.5, 0.125, 0.5, 0.09375, 0.5, 0.09375, 0.5, 0.125, 0.5, 0.5312, 0.5, 0.5, 0.5, 0.5, 0.5, 0.5312, 0.5, 0.9375, 0.5, 0.9062, 0.5, 0.9062, 0.5, 0.9375, 0.5, 0.09375, 0.5, 0.0625, 0.5, 0.0625, 0.5, 0.09375, 0.5, 0.5, 0.5, 0.4688, 0.5, 0.4688, 0.5, 0.5, 0.5, 0.9062, 0.5, 0.875, 0.5, 0.875, 0.5, 0.9062, 0.5, 0.0625, 0.5, 0.03125, 0.5, 0.03125, 0.5, 0.0625, 0.5, 0.4688, 0.5, 0.4375, 0.5, 0.4375, 0.5, 0.4688, 0.5, 0.875, 0.5, 0.8438, 0.5, 0.8438, 0.5, 0.875, 0.5, 0.03125, 0.5, 0.0, 0.5, 0.0, 0.5, 0.03125, 0.5, 0.4375, 0.5, 0.4062, 0.5, 0.4062, 0.5, 0.4375, 0.5, 0.8438, 0.5, 0.8125, 0.5, 0.8125, 0.5, 0.8438, 0.5, 0.4062, 0.5, 0.375, 0.5, 0.375, 0.5, 0.4062, 0.5, 0.8125, 0.5, 0.7812, 0.5, 0.7812, 0.5, 0.8125, 0.5, 0.375, 0.5, 0.3438, 0.5, 0.3438, 0.5, 0.375, 0.5, 0.7812, 0.5, 0.75, 0.5, 0.75, 0.5, 0.7812, 0.5, 0.3438, 0.5, 0.3125, 0.5, 0.3125, 0.5, 0.3438, 0.5, 0.75, 0.5, 0.7188, 0.5, 0.7188, 0.5, 0.75, 0.5, 0.3125, 0.5, 0.2812, 0.5, 0.2812, 0.5, 0.3125, 0.5, 0.7188, 0.5, 0.6875, 0.5, 0.6875, 0.5, 0.7188, 0.5, 0.2812, 0.5, 0.25, 0.5, 0.25, 0.5, 0.2812, 0.5, 0.6875, 0.5, 0.6562, 0.5, 0.6562, 0.5, 0.6875, 0.5, 0.1562, 0.5, 0.125, 0.5, 0.125, 0.5, 0.1562, 0.5, 0.5625, 0.5, 0.5312, 0.5, 0.5312, 0.5, 0.5625, 0.5, 0.9688, 0.5, 0.9375, 0.5, 0.9375, 0.5, 0.9688, 0.5, 0.125, 0.5, 0.09375, 0.5, 0.09375, 0.5, 0.125, 0.5, 0.5312, 0.5, 0.5, 0.5, 0.5, 0.5, 0.5312, 0.5, 0.9375, 0.5, 0.9062, 0.5, 0.9062, 0.5, 0.9375, 0.5, 0.09375, 0.5, 0.0625, 0.5, 0.0625, 0.5, 0.09375, 0.5, 0.5, 0.5, 0.4688, 0.5, 0.4688, 0.5, 0.5, 0.5, 0.9062, 0.5, 0.875, 0.5, 0.875, 0.5, 0.9062, 0.5, 0.0625, 0.5, 0.03125, 0.5, 0.03125, 0.5, 0.0625, 0.5, 0.4688, 0.5, 0.4375, 0.5, 0.4375, 0.5, 0.4688, 0.5, 0.875, 0.5, 0.8438, 0.5, 0.8438, 0.5, 0.875, 0.5, 0.03125, 0.5, 0.0, 0.5, 0.0, 0.5, 0.03125, 0.5, 0.4375, 0.5, 0.4062, 0.5, 0.4062, 0.5, 0.4375, 0.5, 0.8438, 0.5, 0.8125, 0.5, 0.8125, 0.5, 0.8438, 0.5, 0.4062, 0.5, 0.375, 0.5, 0.375, 0.5, 0.4062, 0.5, 0.8125, 0.5, 0.7812, 0.5, 0.7812, 0.5, 0.8125, 0.5, 0.375, 0.5, 0.3438, 0.5, 0.3438, 0.5, 0.375, 0.5, 0.7812, 0.5, 0.75, 0.5, 0.75, 0.5, 0.7812, 0.5, 0.3438, 0.5, 0.3125, 0.5, 0.3125, 0.5, 0.3438, 0.5, 0.75, 0.5, 0.7188, 0.5, 0.7188, 0.5, 0.75, 0.5, 0.3125, 0.5, 0.2812, 0.5, 0.2812, 0.5, 0.3125, 0.5, 0.7188, 0.5, 0.6875, 0.5, 0.6875, 0.5, 0.7188, 0.5, 0.2812, 0.5, 0.25, 0.5, 0.25, 0.5, 0.2812, 0.5, 0.6875, 0.5, 0.6562, 0.5, 0.6562, 0.5, 0.6875, 0.5, 0.25, 0.5, 0.2188, 0.5, 0.2188, 0.5, 0.25, 0.5, 0.6562, 0.5, 0.625, 0.5, 0.625, 0.5, 0.6562, 0.5, 0.2188, 0.5, 0.1875, 0.5, 0.1875, 0.5, 0.2188, 0.5, 0.625, 0.5, 0.5938, 0.5, 0.5938, 0.5, 0.625, 0.5, 0.1875, 0.5, 0.1562, 0.5, 0.1562, 0.5, 0.1875, 0.5, 0.5938, 0.5, 0.5625, 0.5, 0.5625, 0.5, 0.5938, 0.5, 1.0, 0.5, 0.9688, 0.5, 0.9688, 0.5, 1.0, 0.5, 0.0, 0.5, 0.9688, 0.5, 0.9375, 0.5, 0.9062, 0.5, 0.875, 0.5, 0.8438, 0.5, 0.8125, 0.5, 0.7812, 0.5, 0.75, 0.5, 0.7188, 0.5, 0.6875, 0.5, 0.6562, 0.5, 0.625, 0.5, 0.5938, 0.5, 0.5625, 0.5, 0.5312, 0.5, 0.5, 0.5, 0.4688, 0.5, 0.4375, 0.5, 0.4062, 0.5, 0.375, 0.5, 0.3438, 0.5, 0.3125, 0.5, 0.2812, 0.5, 0.25, 0.5, 0.2188, 0.5, 0.1875, 0.5, 0.1562, 0.5, 0.125, 0.5, 0.09375, 0.5, 0.0625, 0.5, 0.03125, 0.5, 0.9688, 0.5785, 1.0, 0.5785, 0.9998, 0.6608, 0.969, 0.6608, 0.969, 0.6608, 0.9998, 0.6608, 0.9991, 0.7398, 0.9696, 0.7398, 0.9696, 0.7398, 0.9991, 0.7398, 0.9981, 0.8127, 0.9707, 0.8127, 0.9707, 0.8127, 0.9981, 0.8127, 0.9966, 1.0, 0.9721, 1.0, 0.2918, 0.4859, 0.2551, 0.4895, 0.25, 0.4111, 0.2814, 0.408, 0.2814, 0.408, 0.25, 0.4111, 0.25, 0.3804, 0.2754, 0.3779, 0.2754, 0.3779, 0.25, 0.3804, 0.25, 0.3472, 0.269, 0.3453, 0.269, 0.3453, 0.25, 0.3472, 0.25, 0.3125, 0.2622, 0.3113, 0.9375, 0.5785, 0.9688, 0.5785, 0.9685, 0.6608, 0.9377, 0.6608, 0.9377, 0.6608, 0.9685, 0.6608, 0.9679, 0.7398, 0.9384, 0.7398, 0.9384, 0.7398, 0.9679, 0.7398, 0.9668, 0.8127, 0.9394, 0.8127, 0.9394, 0.8127, 0.9668, 0.8127, 0.9654, 1.0, 0.9409, 1.0, 0.337, 0.4732, 0.3017, 0.4839, 0.2814, 0.408, 0.3117, 0.3989, 0.3117, 0.3989, 0.2814, 0.408, 0.2754, 0.3779, 0.2999, 0.3705, 0.2999, 0.3705, 0.2754, 0.3779, 0.269, 0.3453, 0.2872, 0.3398, 0.2872, 0.3398, 0.269, 0.3453, 0.2622, 0.3113, 0.2739, 0.3078, 0.9062, 0.5785, 0.9375, 0.5785, 0.9373, 0.6608, 0.9065, 0.6608, 0.9065, 0.6608, 0.9373, 0.6608, 0.9366, 0.7398, 0.9071, 0.7398, 0.9071, 0.7398, 0.9366, 0.7398, 0.9356, 0.8127, 0.9082, 0.8127, 0.9082, 0.8127, 0.9356, 0.8127, 0.9341, 1.0, 0.9096, 1.0, 0.3788, 0.452, 0.3463, 0.4693, 0.3117, 0.3989, 0.3395, 0.384, 0.3395, 0.384, 0.3117, 0.3989, 0.2999, 0.3705, 0.3225, 0.3585, 0.3225, 0.3585, 0.2999, 0.3705, 0.2872, 0.3398, 0.304, 0.3308, 0.304, 0.3308, 0.2872, 0.3398, 0.2739, 0.3078, 0.2847, 0.302, 0.875, 0.5785, 0.9062, 0.5785, 0.906, 0.6608, 0.8752, 0.6608, 0.8752, 0.6608, 0.906, 0.6608, 0.9054, 0.7398, 0.8759, 0.7398, 0.8759, 0.7398, 0.9054, 0.7398, 0.9043, 0.8127, 0.8769, 0.8127, 0.8769, 0.8127, 0.9043, 0.8127, 0.9029, 1.0, 0.8784, 1.0, 0.4158, 0.4229, 0.3873, 0.4463, 0.3395, 0.384, 0.3639, 0.3639, 0.3639, 0.3639, 0.3395, 0.384, 0.3225, 0.3585, 0.3422, 0.3422, 0.3422, 0.3422, 0.3225, 0.3585, 0.304, 0.3308, 0.3187, 0.3187, 0.3187, 0.3187, 0.304, 0.3308, 0.2847, 0.302, 0.2942, 0.2942, 0.8438, 0.5785, 0.875, 0.5785, 0.8748, 0.6608, 0.844, 0.6608, 0.844, 0.6608, 0.8748, 0.6608, 0.8741, 0.7398, 0.8446, 0.7398, 0.8446, 0.7398, 0.8741, 0.7398, 0.8731, 0.8127, 0.8457, 0.8127, 0.8457, 0.8127, 0.8731, 0.8127, 0.8716, 1.0, 0.8471, 1.0, 0.4463, 0.3873, 0.4229, 0.4158, 0.3639, 0.3639, 0.384, 0.3395, 0.384, 0.3395, 0.3639, 0.3639, 0.3422, 0.3422, 0.3585, 0.3225, 0.3585, 0.3225, 0.3422, 0.3422, 0.3187, 0.3187, 0.3308, 0.304, 0.3308, 0.304, 0.3187, 0.3187, 0.2942, 0.2942, 0.302, 0.2847, 0.8125, 0.5785, 0.8438, 0.5785, 0.8435, 0.6608, 0.8127, 0.6608, 0.8127, 0.6608, 0.8435, 0.6608, 0.8429, 0.7398, 0.8134, 0.7398, 0.8134, 0.7398, 0.8429, 0.7398, 0.8418, 0.8127, 0.8144, 0.8127, 0.8144, 0.8127, 0.8418, 0.8127, 0.8404, 1.0, 0.8159, 1.0, 0.4693, 0.3463, 0.452, 0.3788, 0.384, 0.3395, 0.3989, 0.3117, 0.3989, 0.3117, 0.384, 0.3395, 0.3585, 0.3225, 0.3705, 0.2999, 0.3705, 0.2999, 0.3585, 0.3225, 0.3308, 0.304, 0.3398, 0.2872, 0.3398, 0.2872, 0.3308, 0.304, 0.302, 0.2847, 0.3078, 0.2739, 0.7812, 0.5785, 0.8125, 0.5785, 0.8123, 0.6608, 0.7815, 0.6608, 0.7815, 0.6608, 0.8123, 0.6608, 0.8116, 0.7398, 0.7821, 0.7398, 0.7821, 0.7398, 0.8116, 0.7398, 0.8106, 0.8127, 0.7832, 0.8127, 0.7832, 0.8127, 0.8106, 0.8127, 0.8091, 1.0, 0.7846, 1.0, 0.4839, 0.3017, 0.4732, 0.337, 0.3989, 0.3117, 0.408, 0.2814, 0.408, 0.2814, 0.3989, 0.3117, 0.3705, 0.2999, 0.3779, 0.2754, 0.3779, 0.2754, 0.3705, 0.2999, 0.3398, 0.2872, 0.3453, 0.269, 0.3453, 0.269, 0.3398, 0.2872, 0.3078, 0.2739, 0.3113, 0.2622, 0.75, 0.5785, 0.7812, 0.5785, 0.781, 0.6608, 0.7502, 0.6608, 0.7502, 0.6608, 0.781, 0.6608, 0.7804, 0.7398, 0.7509, 0.7398, 0.7509, 0.7398, 0.7804, 0.7398, 0.7793, 0.8127, 0.7519, 0.8127, 0.7519, 0.8127, 0.7793, 0.8127, 0.7779, 1.0, 0.7534, 1.0, 0.4895, 0.2551, 0.4859, 0.2918, 0.408, 0.2814, 0.4111, 0.25, 0.4111, 0.25, 0.408, 0.2814, 0.3779, 0.2754, 0.3804, 0.25, 0.3804, 0.25, 0.3779, 0.2754, 0.3453, 0.269, 0.3472, 0.25, 0.3472, 0.25, 0.3453, 0.269, 0.3113, 0.2622, 0.3125, 0.25, 0.7188, 0.5785, 0.75, 0.5785, 0.7498, 0.6608, 0.719, 0.6608, 0.719, 0.6608, 0.7498, 0.6608, 0.7491, 0.7398, 0.7196, 0.7398, 0.7196, 0.7398, 0.7491, 0.7398, 0.7481, 0.8127, 0.7207, 0.8127, 0.7207, 0.8127, 0.7481, 0.8127, 0.7466, 1.0, 0.7221, 1.0, 0.4859, 0.2082, 0.4895, 0.2449, 0.4111, 0.25, 0.408, 0.2186, 0.408, 0.2186, 0.4111, 0.25, 0.3804, 0.25, 0.3779, 0.2246, 0.3779, 0.2246, 0.3804, 0.25, 0.3472, 0.25, 0.3453, 0.231, 0.3453, 0.231, 0.3472, 0.25, 0.3125, 0.25, 0.3113, 0.2378, 0.6875, 0.5785, 0.7188, 0.5785, 0.7185, 0.6608, 0.6877, 0.6608, 0.6877, 0.6608, 0.7185, 0.6608, 0.7179, 0.7398, 0.6884, 0.7398, 0.6884, 0.7398, 0.7179, 0.7398, 0.7168, 0.8127, 0.6894, 0.8127, 0.6894, 0.8127, 0.7168, 0.8127, 0.7154, 1.0, 0.6909, 1.0, 0.4732, 0.163, 0.4839, 0.1983, 0.408, 0.2186, 0.3989, 0.1883, 0.3989, 0.1883, 0.408, 0.2186, 0.3779, 0.2246, 0.3705, 0.2001, 0.3705, 0.2001, 0.3779, 0.2246, 0.3453, 0.231, 0.3398, 0.2128, 0.3398, 0.2128, 0.3453, 0.231, 0.3113, 0.2378, 0.3078, 0.2261, 0.6562, 0.5785, 0.6875, 0.5785, 0.6873, 0.6608, 0.6565, 0.6608, 0.6565, 0.6608, 0.6873, 0.6608, 0.6866, 0.7398, 0.6571, 0.7398, 0.6571, 0.7398, 0.6866, 0.7398, 0.6856, 0.8127, 0.6582, 0.8127, 0.6582, 0.8127, 0.6856, 0.8127, 0.6841, 1.0, 0.6596, 1.0, 0.452, 0.1212, 0.4693, 0.1537, 0.3989, 0.1883, 0.384, 0.1605, 0.384, 0.1605, 0.3989, 0.1883, 0.3705, 0.2001, 0.3585, 0.1775, 0.3585, 0.1775, 0.3705, 0.2001, 0.3398, 0.2128, 0.3308, 0.196, 0.3308, 0.196, 0.3398, 0.2128, 0.3078, 0.2261, 0.302, 0.2153, 0.625, 0.5785, 0.6562, 0.5785, 0.656, 0.6608, 0.6252, 0.6608, 0.6252, 0.6608, 0.656, 0.6608, 0.6554, 0.7398, 0.6259, 0.7398, 0.6259, 0.7398, 0.6554, 0.7398, 0.6543, 0.8127, 0.6269, 0.8127, 0.6269, 0.8127, 0.6543, 0.8127, 0.6529, 1.0, 0.6284, 1.0, 0.4229, 0.08423, 0.4463, 0.1127, 0.384, 0.1605, 0.3639, 0.1361, 0.3639, 0.1361, 0.384, 0.1605, 0.3585, 0.1775, 0.3422, 0.1578, 0.3422, 0.1578, 0.3585, 0.1775, 0.3308, 0.196, 0.3187, 0.1813, 0.3187, 0.1813, 0.3308, 0.196, 0.302, 0.2153, 0.2942, 0.2058, 0.5938, 0.5785, 0.625, 0.5785, 0.6248, 0.6608, 0.594, 0.6608, 0.594, 0.6608, 0.6248, 0.6608, 0.6241, 0.7398, 0.5946, 0.7398, 0.5946, 0.7398, 0.6241, 0.7398, 0.6231, 0.8127, 0.5957, 0.8127, 0.5957, 0.8127, 0.6231, 0.8127, 0.6216, 1.0, 0.5971, 1.0, 0.3873, 0.05368, 0.4158, 0.07706, 0.3639, 0.1361, 0.3395, 0.116, 0.3395, 0.116, 0.3639, 0.1361, 0.3422, 0.1578, 0.3225, 0.1415, 0.3225, 0.1415, 0.3422, 0.1578, 0.3187, 0.1813, 0.304, 0.1692, 0.304, 0.1692, 0.3187, 0.1813, 0.2942, 0.2058, 0.2847, 0.198, 0.5625, 0.5785, 0.5938, 0.5785, 0.5935, 0.6608, 0.5627, 0.6608, 0.5627, 0.6608, 0.5935, 0.6608, 0.5929, 0.7398, 0.5634, 0.7398, 0.5634, 0.7398, 0.5929, 0.7398, 0.5918, 0.8127, 0.5644, 0.8127, 0.5644, 0.8127, 0.5918, 0.8127, 0.5904, 1.0, 0.5659, 1.0, 0.3463, 0.03067, 0.3788, 0.04805, 0.3395, 0.116, 0.3117, 0.1011, 0.3117, 0.1011, 0.3395, 0.116, 0.3225, 0.1415, 0.2999, 0.1295, 0.2999, 0.1295, 0.3225, 0.1415, 0.304, 0.1692, 0.2872, 0.1602, 0.2872, 0.1602, 0.304, 0.1692, 0.2847, 0.198, 0.2739, 0.1922, 0.5312, 0.5785, 0.5625, 0.5785, 0.5623, 0.6608, 0.5315, 0.6608, 0.5315, 0.6608, 0.5623, 0.6608, 0.5616, 0.7398, 0.5321, 0.7398, 0.5321, 0.7398, 0.5616, 0.7398, 0.5606, 0.8127, 0.5332, 0.8127, 0.5332, 0.8127, 0.5606, 0.8127, 0.5591, 1.0, 0.5346, 1.0, 0.3017, 0.01609, 0.337, 0.02679, 0.3117, 0.1011, 0.2814, 0.09197, 0.2814, 0.09197, 0.3117, 0.1011, 0.2999, 0.1295, 0.2754, 0.1221, 0.2754, 0.1221, 0.2999, 0.1295, 0.2872, 0.1602, 0.269, 0.1547, 0.269, 0.1547, 0.2872, 0.1602, 0.2739, 0.1922, 0.2622, 0.1887, 0.5, 0.5785, 0.5312, 0.5785, 0.531, 0.6608, 0.5002, 0.6608, 0.5002, 0.6608, 0.531, 0.6608, 0.5304, 0.7398, 0.5009, 0.7398, 0.5009, 0.7398, 0.5304, 0.7398, 0.5293, 0.8127, 0.5019, 0.8127, 0.5019, 0.8127, 0.5293, 0.8127, 0.5279, 1.0, 0.5034, 1.0, 0.2551, 0.0105, 0.2918, 0.01411, 0.2814, 0.09197, 0.25, 0.08887, 0.25, 0.08887, 0.2814, 0.09197, 0.2754, 0.1221, 0.25, 0.1196, 0.25, 0.1196, 0.2754, 0.1221, 0.269, 0.1547, 0.25, 0.1528, 0.25, 0.1528, 0.269, 0.1547, 0.2622, 0.1887, 0.25, 0.1875, 0.4688, 0.5785, 0.5, 0.5785, 0.4998, 0.6608, 0.469, 0.6608, 0.469, 0.6608, 0.4998, 0.6608, 0.4991, 0.7398, 0.4696, 0.7398, 0.4696, 0.7398, 0.4991, 0.7398, 0.4981, 0.8127, 0.4707, 0.8127, 0.4707, 0.8127, 0.4981, 0.8127, 0.4966, 1.0, 0.4721, 1.0, 0.2082, 0.01411, 0.2449, 0.0105, 0.25, 0.08887, 0.2186, 0.09197, 0.2186, 0.09197, 0.25, 0.08887, 0.25, 0.1196, 0.2246, 0.1221, 0.2246, 0.1221, 0.25, 0.1196, 0.25, 0.1528, 0.231, 0.1547, 0.231, 0.1547, 0.25, 0.1528, 0.25, 0.1875, 0.2378, 0.1887, 0.4375, 0.5785, 0.4688, 0.5785, 0.4685, 0.6608, 0.4377, 0.6608, 0.4377, 0.6608, 0.4685, 0.6608, 0.4679, 0.7398, 0.4384, 0.7398, 0.4384, 0.7398, 0.4679, 0.7398, 0.4668, 0.8127, 0.4394, 0.8127, 0.4394, 0.8127, 0.4668, 0.8127, 0.4654, 1.0, 0.4409, 1.0, 0.163, 0.02679, 0.1983, 0.01609, 0.2186, 0.09197, 0.1883, 0.1011, 0.1883, 0.1011, 0.2186, 0.09197, 0.2246, 0.1221, 0.2001, 0.1295, 0.2001, 0.1295, 0.2246, 0.1221, 0.231, 0.1547, 0.2128, 0.1602, 0.2128, 0.1602, 0.231, 0.1547, 0.2378, 0.1887, 0.2261, 0.1922, 0.4062, 0.5785, 0.4375, 0.5785, 0.4373, 0.6608, 0.4065, 0.6608, 0.4065, 0.6608, 0.4373, 0.6608, 0.4366, 0.7398, 0.4071, 0.7398, 0.4071, 0.7398, 0.4366, 0.7398, 0.4356, 0.8127, 0.4082, 0.8127, 0.4082, 0.8127, 0.4356, 0.8127, 0.4341, 1.0, 0.4096, 1.0, 0.1212, 0.04805, 0.1537, 0.03067, 0.1883, 0.1011, 0.1605, 0.116, 0.1605, 0.116, 0.1883, 0.1011, 0.2001, 0.1295, 0.1775, 0.1415, 0.1775, 0.1415, 0.2001, 0.1295, 0.2128, 0.1602, 0.196, 0.1692, 0.196, 0.1692, 0.2128, 0.1602, 0.2261, 0.1922, 0.2153, 0.198, 0.375, 0.5785, 0.4062, 0.5785, 0.406, 0.6608, 0.3752, 0.6608, 0.3752, 0.6608, 0.406, 0.6608, 0.4054, 0.7398, 0.3759, 0.7398, 0.3759, 0.7398, 0.4054, 0.7398, 0.4043, 0.8127, 0.3769, 0.8127, 0.3769, 0.8127, 0.4043, 0.8127, 0.4029, 1.0, 0.3784, 1.0, 0.08423, 0.07706, 0.1127, 0.05368, 0.1605, 0.116, 0.1361, 0.1361, 0.1361, 0.1361, 0.1605, 0.116, 0.1775, 0.1415, 0.1578, 0.1578, 0.1578, 0.1578, 0.1775, 0.1415, 0.196, 0.1692, 0.1813, 0.1813, 0.1813, 0.1813, 0.196, 0.1692, 0.2153, 0.198, 0.2058, 0.2058, 0.3438, 0.5785, 0.375, 0.5785, 0.3748, 0.6608, 0.344, 0.6608, 0.344, 0.6608, 0.3748, 0.6608, 0.3741, 0.7398, 0.3446, 0.7398, 0.3446, 0.7398, 0.3741, 0.7398, 0.3731, 0.8127, 0.3457, 0.8127, 0.3457, 0.8127, 0.3731, 0.8127, 0.3716, 1.0, 0.3471, 1.0, 0.05368, 0.1127, 0.07706, 0.08423, 0.1361, 0.1361, 0.116, 0.1605, 0.116, 0.1605, 0.1361, 0.1361, 0.1578, 0.1578, 0.1415, 0.1775, 0.1415, 0.1775, 0.1578, 0.1578, 0.1813, 0.1813, 0.1692, 0.196, 0.1692, 0.196, 0.1813, 0.1813, 0.2058, 0.2058, 0.198, 0.2153, 0.3125, 0.5785, 0.3438, 0.5785, 0.3435, 0.6608, 0.3127, 0.6608, 0.3127, 0.6608, 0.3435, 0.6608, 0.3429, 0.7398, 0.3134, 0.7398, 0.3134, 0.7398, 0.3429, 0.7398, 0.3418, 0.8127, 0.3144, 0.8127, 0.3144, 0.8127, 0.3418, 0.8127, 0.3404, 1.0, 0.3159, 1.0, 0.03067, 0.1537, 0.04805, 0.1212, 0.116, 0.1605, 0.1011, 0.1883, 0.1011, 0.1883, 0.116, 0.1605, 0.1415, 0.1775, 0.1295, 0.2001, 0.1295, 0.2001, 0.1415, 0.1775, 0.1692, 0.196, 0.1602, 0.2128, 0.1602, 0.2128, 0.1692, 0.196, 0.198, 0.2153, 0.1922, 0.2261, 0.2812, 0.5785, 0.3125, 0.5785, 0.3123, 0.6608, 0.2815, 0.6608, 0.2815, 0.6608, 0.3123, 0.6608, 0.3116, 0.7398, 0.2821, 0.7398, 0.2821, 0.7398, 0.3116, 0.7398, 0.3106, 0.8127, 0.2832, 0.8127, 0.2832, 0.8127, 0.3106, 0.8127, 0.3091, 1.0, 0.2846, 1.0, 0.01609, 0.1983, 0.02679, 0.163, 0.1011, 0.1883, 0.09197, 0.2186, 0.09197, 0.2186, 0.1011, 0.1883, 0.1295, 0.2001, 0.1221, 0.2246, 0.1221, 0.2246, 0.1295, 0.2001, 0.1602, 0.2128, 0.1547, 0.231, 0.1547, 0.231, 0.1602, 0.2128, 0.1922, 0.2261, 0.1887, 0.2378, 0.25, 0.5785, 0.2812, 0.5785, 0.281, 0.6608, 0.2502, 0.6608, 0.2502, 0.6608, 0.281, 0.6608, 0.2804, 0.7398, 0.2509, 0.7398, 0.2509, 0.7398, 0.2804, 0.7398, 0.2793, 0.8127, 0.2519, 0.8127, 0.2519, 0.8127, 0.2793, 0.8127, 0.2779, 1.0, 0.2534, 1.0, 0.0105, 0.2449, 0.01411, 0.2082, 0.09197, 0.2186, 0.08887, 0.25, 0.08887, 0.25, 0.09197, 0.2186, 0.1221, 0.2246, 0.1196, 0.25, 0.1196, 0.25, 0.1221, 0.2246, 0.1547, 0.231, 0.1528, 0.25, 0.1528, 0.25, 0.1547, 0.231, 0.1887, 0.2378, 0.1875, 0.25, 0.2188, 0.5785, 0.25, 0.5785, 0.2498, 0.6608, 0.219, 0.6608, 0.219, 0.6608, 0.2498, 0.6608, 0.2491, 0.7398, 0.2196, 0.7398, 0.2196, 0.7398, 0.2491, 0.7398, 0.2481, 0.8127, 0.2207, 0.8127, 0.2207, 0.8127, 0.2481, 0.8127, 0.2466, 1.0, 0.2221, 1.0, 0.01411, 0.2918, 0.0105, 0.2551, 0.08887, 0.25, 0.09197, 0.2814, 0.09197, 0.2814, 0.08887, 0.25, 0.1196, 0.25, 0.1221, 0.2754, 0.1221, 0.2754, 0.1196, 0.25, 0.1528, 0.25, 0.1547, 0.269, 0.1547, 0.269, 0.1528, 0.25, 0.1875, 0.25, 0.1887, 0.2622, 0.1875, 0.5785, 0.2188, 0.5785, 0.2185, 0.6608, 0.1877, 0.6608, 0.1877, 0.6608, 0.2185, 0.6608, 0.2179, 0.7398, 0.1884, 0.7398, 0.1884, 0.7398, 0.2179, 0.7398, 0.2168, 0.8127, 0.1894, 0.8127, 0.1894, 0.8127, 0.2168, 0.8127, 0.2154, 1.0, 0.1909, 1.0, 0.02679, 0.337, 0.01609, 0.3017, 0.09197, 0.2814, 0.1011, 0.3117, 0.1011, 0.3117, 0.09197, 0.2814, 0.1221, 0.2754, 0.1295, 0.2999, 0.1295, 0.2999, 0.1221, 0.2754, 0.1547, 0.269, 0.1602, 0.2872, 0.1602, 0.2872, 0.1547, 0.269, 0.1887, 0.2622, 0.1922, 0.2739, 0.1562, 0.5785, 0.1875, 0.5785, 0.1873, 0.6608, 0.1565, 0.6608, 0.1565, 0.6608, 0.1873, 0.6608, 0.1866, 0.7398, 0.1571, 0.7398, 0.1571, 0.7398, 0.1866, 0.7398, 0.1856, 0.8127, 0.1582, 0.8127, 0.1582, 0.8127, 0.1856, 0.8127, 0.1841, 1.0, 0.1596, 1.0, 0.04805, 0.3788, 0.03067, 0.3463, 0.1011, 0.3117, 0.116, 0.3395, 0.116, 0.3395, 0.1011, 0.3117, 0.1295, 0.2999, 0.1415, 0.3225, 0.1415, 0.3225, 0.1295, 0.2999, 0.1602, 0.2872, 0.1692, 0.304, 0.1692, 0.304, 0.1602, 0.2872, 0.1922, 0.2739, 0.198, 0.2847, 0.125, 0.5785, 0.1562, 0.5785, 0.156, 0.6608, 0.1252, 0.6608, 0.1252, 0.6608, 0.156, 0.6608, 0.1554, 0.7398, 0.1259, 0.7398, 0.1259, 0.7398, 0.1554, 0.7398, 0.1543, 0.8127, 0.1269, 0.8127, 0.1269, 0.8127, 0.1543, 0.8127, 0.1529, 1.0, 0.1284, 1.0, 0.07706, 0.4158, 0.05368, 0.3873, 0.116, 0.3395, 0.1361, 0.3639, 0.1361, 0.3639, 0.116, 0.3395, 0.1415, 0.3225, 0.1578, 0.3422, 0.1578, 0.3422, 0.1415, 0.3225, 0.1692, 0.304, 0.1813, 0.3187, 0.1813, 0.3187, 0.1692, 0.304, 0.198, 0.2847, 0.2058, 0.2942, 0.09375, 0.5785, 0.125, 0.5785, 0.1248, 0.6608, 0.09397, 0.6608, 0.09397, 0.6608, 0.1248, 0.6608, 0.1241, 0.7398, 0.09463, 0.7398, 0.09463, 0.7398, 0.1241, 0.7398, 0.1231, 0.8127, 0.0957, 0.8127, 0.0957, 0.8127, 0.1231, 0.8127, 0.1216, 1.0, 0.09713, 1.0, 0.1127, 0.4463, 0.08423, 0.4229, 0.1361, 0.3639, 0.1605, 0.384, 0.1605, 0.384, 0.1361, 0.3639, 0.1578, 0.3422, 0.1775, 0.3585, 0.1775, 0.3585, 0.1578, 0.3422, 0.1813, 0.3187, 0.196, 0.3308, 0.196, 0.3308, 0.1813, 0.3187, 0.2058, 0.2942, 0.2153, 0.302, 0.0625, 0.5785, 0.09375, 0.5785, 0.09353, 0.6608, 0.06272, 0.6608, 0.06272, 0.6608, 0.09353, 0.6608, 0.09287, 0.7398, 0.06338, 0.7398, 0.06338, 0.7398, 0.09287, 0.7398, 0.0918, 0.8127, 0.06445, 0.8127, 0.06445, 0.8127, 0.0918, 0.8127, 0.09037, 1.0, 0.06588, 1.0, 0.1537, 0.4693, 0.1212, 0.452, 0.1605, 0.384, 0.1883, 0.3989, 0.1883, 0.3989, 0.1605, 0.384, 0.1775, 0.3585, 0.2001, 0.3705, 0.2001, 0.3705, 0.1775, 0.3585, 0.196, 0.3308, 0.2128, 0.3398, 0.2128, 0.3398, 0.196, 0.3308, 0.2153, 0.302, 0.2261, 0.3078, 0.03125, 0.5785, 0.0625, 0.5785, 0.06228, 0.6608, 0.03147, 0.6608, 0.03147, 0.6608, 0.06228, 0.6608, 0.06162, 0.7398, 0.03213, 0.7398, 0.03213, 0.7398, 0.06162, 0.7398, 0.06055, 0.8127, 0.0332, 0.8127, 0.0332, 0.8127, 0.06055, 0.8127, 0.05912, 1.0, 0.03463, 1.0, 0.1983, 0.4839, 0.163, 0.4732, 0.1883, 0.3989, 0.2186, 0.408, 0.2186, 0.408, 0.1883, 0.3989, 0.2001, 0.3705, 0.2246, 0.3779, 0.2246, 0.3779, 0.2001, 0.3705, 0.2128, 0.3398, 0.231, 0.3453, 0.231, 0.3453, 0.2128, 0.3398, 0.2261, 0.3078, 0.2378, 0.3113, 0.0, 0.5785, 0.03125, 0.5785, 0.03103, 0.6608, 0.000222, 0.6608, 0.000222, 0.6608, 0.03103, 0.6608, 0.03037, 0.7398, 0.0008795, 0.7398, 0.0008795, 0.7398, 0.03037, 0.7398, 0.0293, 0.8127, 0.001947, 0.8127, 0.001947, 0.8127, 0.0293, 0.8127, 0.02787, 1.0, 0.003384, 1.0, 0.2449, 0.4895, 0.2082, 0.4859, 0.2186, 0.408, 0.25, 0.4111, 0.25, 0.4111, 0.2186, 0.408, 0.2246, 0.3779, 0.25, 0.3804, 0.25, 0.3804, 0.2246, 0.3779, 0.231, 0.3453, 0.25, 0.3472, 0.25, 0.3472, 0.231, 0.3453, 0.2378, 0.3113, 0.25, 0.3125, 0.2622, 0.3113, 0.25, 0.3125, 0.2378, 0.3113, 0.2261, 0.3078, 0.2153, 0.302, 0.2058, 0.2942, 0.198, 0.2847, 0.1922, 0.2739, 0.1887, 0.2622, 0.1875, 0.25, 0.1887, 0.2378, 0.1922, 0.2261, 0.198, 0.2153, 0.2058, 0.2058, 0.2153, 0.198, 0.2261, 0.1922, 0.2378, 0.1887, 0.25, 0.1875, 0.2622, 0.1887, 0.2739, 0.1922, 0.2847, 0.198, 0.2942, 0.2058, 0.302, 0.2153, 0.3078, 0.2261, 0.3113, 0.2378, 0.3125, 0.25, 0.3113, 0.2622, 0.3078, 0.2739, 0.302, 0.2847, 0.2942, 0.2942, 0.2847, 0.302, 0.2739, 0.3078])
me_cylinder_001.use_remesh_fix_poles = True
me_cylinder_001.use_remesh_preserve_attributes = False
me_cylinder_001.use_mirror_vertex_groups = False
me_cylinder_001.update()

# ---- curves / text
cu_nurbspath = bpy.data.curves.new('NurbsPath', 'CURVE')
cu_nurbspath.dimensions = '3D'
_sp = cu_nurbspath.splines.new('NURBS'); _sp.points.add(8)
_sp.points.foreach_set('co', [-2.424, 1.853e-08, 0.7003, 1.0, -2.424, 1.853e-08, 0.0, 1.0, -2.0, 0.0, 0.0, 1.0, -1.0, 0.0, 0.0, 1.0, 0.0, 0.0, 0.0, 1.0, 1.0, 0.0, 0.0, 1.0, 2.0, 0.0, 0.0, 1.0, 2.451, -1.972e-08, 0.0, 1.0, 2.451, -1.972e-08, 0.6652, 1.0])
_sp.order_u = 5
_sp.order_v = 0
_sp.use_endpoint_u = True
cu_nurbspath.use_path = True
cu_nurbspath.use_path_clamp = True
cu_nurbspath.offset = 0.18
cu_nurbspath.bevel_depth = 0.2
cu_nurbspath.fill_mode = 'FULL'

# ---- objects
ob_nurbspath = bpy.data.objects.new('NurbsPath', cu_nurbspath)
ob_cylinder = bpy.data.objects.new('Cylinder', me_cylinder_001)

# ---- transforms, parenting, visibility, modifiers, constraints
ob_nurbspath.location = (0.0, 0.0, 0.9813)
ob_nurbspath.scale = (0.6, 0.6, 0.6)
ob_nurbspath.lineart.crease_threshold = 0.0
ob_cylinder.location = (0.0, 0.0, 2.382)
ob_cylinder.lineart.crease_threshold = 0.0

# ---- collection membership
col_collection.objects.link(ob_nurbspath)
col_collection.objects.link(ob_cylinder)

# ---- scene / render settings (as saved in the file)
scene.frame_start = 1; scene.frame_end = 250; scene.frame_set(1)
scene.render.engine = 'BLENDER_EEVEE_NEXT'
scene.cycles.use_denoising = False
scene.cycles.samples = 128
scene.cycles.sampling_pattern = 'TABULATED_SOBOL'
scene.cycles.use_adaptive_sampling = False
scene.cycles.use_light_tree = False
scene.view_settings.view_transform = 'Filmic'
bpy.context.view_layer.update()

# ---- added for rendering (the .blend has no active camera and no usable light): camera, sun
cam_auto = bpy.data.cameras.new('AutoCamera')
cam_auto.lens = 50.0
cam_auto.sensor_width = 36.0
cam_auto.clip_end = 1000.0
ob_auto_camera = bpy.data.objects.new('AutoCamera', cam_auto)
scene.collection.objects.link(ob_auto_camera)
ob_auto_camera.location = (6.17824, -7.4139, 6.29395)
ob_auto_camera.rotation_euler = (1.09748, -7.21219e-08, 0.694738)
scene.camera = ob_auto_camera
light_auto_sun = bpy.data.lights.new('AutoSun', 'SUN')
light_auto_sun.energy = 3.0
light_auto_sun.angle = 0.0523599
ob_auto_sun = bpy.data.objects.new('AutoSun', light_auto_sun)
scene.collection.objects.link(ob_auto_sun)
ob_auto_sun.rotation_euler = (0.872665, 0.174533, 0.523599)
bpy.context.view_layer.update()
